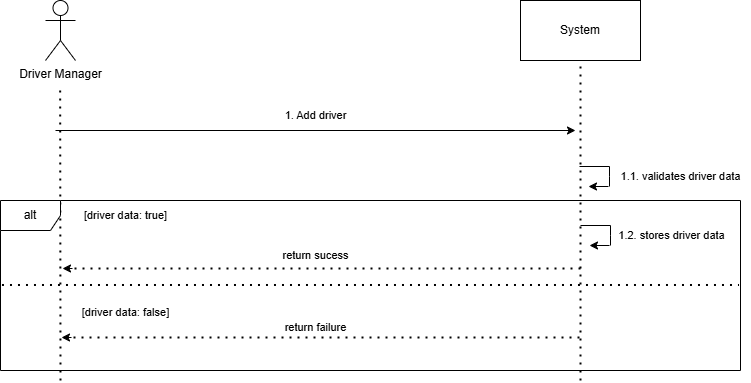

The diagram above was exported from draw.io. Its source (the exported page's mxGraphModel, read from the mxfile embedded in the PNG):
<mxGraphModel dx="868" dy="439" grid="1" gridSize="10" guides="1" tooltips="1" connect="1" arrows="1" fold="1" page="1" pageScale="1" pageWidth="850" pageHeight="1100" math="0" shadow="0">
  <root>
    <mxCell id="0" />
    <mxCell id="1" parent="0" />
    <mxCell id="2H6iS5nJ9nSPPpHvaC64-1" value="Driver Manager" style="shape=umlActor;verticalLabelPosition=bottom;verticalAlign=top;html=1;outlineConnect=0;" parent="1" vertex="1">
      <mxGeometry x="115" y="50" width="30" height="60" as="geometry" />
    </mxCell>
    <mxCell id="2H6iS5nJ9nSPPpHvaC64-2" value="System" style="rounded=0;whiteSpace=wrap;html=1;" parent="1" vertex="1">
      <mxGeometry x="590" y="50" width="120" height="60" as="geometry" />
    </mxCell>
    <mxCell id="2H6iS5nJ9nSPPpHvaC64-3" value="" style="endArrow=none;dashed=1;html=1;dashPattern=1 3;strokeWidth=2;rounded=0;" parent="1" edge="1">
      <mxGeometry width="50" height="50" relative="1" as="geometry">
        <mxPoint x="130" y="430" as="sourcePoint" />
        <mxPoint x="129.66000000000003" y="140" as="targetPoint" />
      </mxGeometry>
    </mxCell>
    <mxCell id="2H6iS5nJ9nSPPpHvaC64-4" value="" style="endArrow=none;dashed=1;html=1;dashPattern=1 3;strokeWidth=2;rounded=0;entryX=0.5;entryY=1;entryDx=0;entryDy=0;" parent="1" target="2H6iS5nJ9nSPPpHvaC64-2" edge="1">
      <mxGeometry width="50" height="50" relative="1" as="geometry">
        <mxPoint x="650" y="430" as="sourcePoint" />
        <mxPoint x="649.6600000000001" y="140" as="targetPoint" />
      </mxGeometry>
    </mxCell>
    <mxCell id="2H6iS5nJ9nSPPpHvaC64-7" value="" style="endArrow=none;html=1;rounded=0;" parent="1" edge="1">
      <mxGeometry width="50" height="50" relative="1" as="geometry">
        <mxPoint x="649" y="216" as="sourcePoint" />
        <mxPoint x="679" y="216" as="targetPoint" />
      </mxGeometry>
    </mxCell>
    <mxCell id="2H6iS5nJ9nSPPpHvaC64-8" value="" style="endArrow=none;html=1;rounded=0;" parent="1" edge="1">
      <mxGeometry width="50" height="50" relative="1" as="geometry">
        <mxPoint x="679" y="236" as="sourcePoint" />
        <mxPoint x="679" y="216" as="targetPoint" />
        <Array as="points">
          <mxPoint x="679" y="226" />
        </Array>
      </mxGeometry>
    </mxCell>
    <mxCell id="2H6iS5nJ9nSPPpHvaC64-9" value="" style="endArrow=classic;html=1;rounded=0;" parent="1" edge="1">
      <mxGeometry width="50" height="50" relative="1" as="geometry">
        <mxPoint x="678" y="236" as="sourcePoint" />
        <mxPoint x="658" y="236" as="targetPoint" />
      </mxGeometry>
    </mxCell>
    <mxCell id="2H6iS5nJ9nSPPpHvaC64-10" value="1.1. validates driver data" style="text;html=1;align=center;verticalAlign=middle;resizable=0;points=[];autosize=1;strokeColor=none;fillColor=none;fontSize=11;" parent="1" vertex="1">
      <mxGeometry x="680" y="211" width="140" height="30" as="geometry" />
    </mxCell>
    <mxCell id="2H6iS5nJ9nSPPpHvaC64-11" value="alt" style="shape=umlFrame;whiteSpace=wrap;html=1;pointerEvents=0;" parent="1" vertex="1">
      <mxGeometry x="70" y="250" width="740" height="170" as="geometry" />
    </mxCell>
    <mxCell id="2H6iS5nJ9nSPPpHvaC64-12" value="" style="endArrow=none;dashed=1;html=1;dashPattern=1 3;strokeWidth=2;rounded=0;exitX=0.002;exitY=0.497;exitDx=0;exitDy=0;exitPerimeter=0;entryX=0.998;entryY=0.497;entryDx=0;entryDy=0;entryPerimeter=0;" parent="1" source="2H6iS5nJ9nSPPpHvaC64-11" target="2H6iS5nJ9nSPPpHvaC64-11" edge="1">
      <mxGeometry width="50" height="50" relative="1" as="geometry">
        <mxPoint x="70.00000000000001" y="308.62" as="sourcePoint" />
        <mxPoint x="700" y="311.3800000000001" as="targetPoint" />
        <Array as="points" />
      </mxGeometry>
    </mxCell>
    <mxCell id="2H6iS5nJ9nSPPpHvaC64-13" value="" style="endArrow=none;dashed=1;html=1;dashPattern=1 3;strokeWidth=2;rounded=0;" parent="1" edge="1">
      <mxGeometry width="50" height="50" relative="1" as="geometry">
        <mxPoint x="650" y="318" as="sourcePoint" />
        <mxPoint x="140" y="318" as="targetPoint" />
      </mxGeometry>
    </mxCell>
    <mxCell id="2H6iS5nJ9nSPPpHvaC64-14" value="" style="endArrow=classic;html=1;rounded=0;" parent="1" edge="1">
      <mxGeometry width="50" height="50" relative="1" as="geometry">
        <mxPoint x="142" y="318" as="sourcePoint" />
        <mxPoint x="132" y="318" as="targetPoint" />
      </mxGeometry>
    </mxCell>
    <mxCell id="2H6iS5nJ9nSPPpHvaC64-15" value="" style="endArrow=none;dashed=1;html=1;dashPattern=1 3;strokeWidth=2;rounded=0;" parent="1" edge="1">
      <mxGeometry width="50" height="50" relative="1" as="geometry">
        <mxPoint x="649" y="387" as="sourcePoint" />
        <mxPoint x="139" y="387" as="targetPoint" />
      </mxGeometry>
    </mxCell>
    <mxCell id="2H6iS5nJ9nSPPpHvaC64-16" value="" style="endArrow=classic;html=1;rounded=0;" parent="1" edge="1">
      <mxGeometry width="50" height="50" relative="1" as="geometry">
        <mxPoint x="141" y="387" as="sourcePoint" />
        <mxPoint x="131" y="387" as="targetPoint" />
      </mxGeometry>
    </mxCell>
    <mxCell id="2H6iS5nJ9nSPPpHvaC64-17" value="[driver data: true]" style="text;html=1;align=center;verticalAlign=middle;resizable=0;points=[];autosize=1;strokeColor=none;fillColor=none;fontSize=11;" parent="1" vertex="1">
      <mxGeometry x="140" y="250" width="110" height="30" as="geometry" />
    </mxCell>
    <mxCell id="2H6iS5nJ9nSPPpHvaC64-18" value="return sucess" style="text;html=1;align=center;verticalAlign=middle;resizable=0;points=[];autosize=1;strokeColor=none;fillColor=none;fontSize=11;" parent="1" vertex="1">
      <mxGeometry x="340" y="290" width="90" height="30" as="geometry" />
    </mxCell>
    <mxCell id="2H6iS5nJ9nSPPpHvaC64-19" value="return failure" style="text;html=1;align=center;verticalAlign=middle;resizable=0;points=[];autosize=1;strokeColor=none;fillColor=none;fontSize=11;" parent="1" vertex="1">
      <mxGeometry x="340" y="362" width="90" height="30" as="geometry" />
    </mxCell>
    <mxCell id="2H6iS5nJ9nSPPpHvaC64-20" value="[driver data: false]" style="text;html=1;align=center;verticalAlign=middle;resizable=0;points=[];autosize=1;strokeColor=none;fillColor=none;fontSize=11;" parent="1" vertex="1">
      <mxGeometry x="140" y="347" width="110" height="30" as="geometry" />
    </mxCell>
    <mxCell id="2H6iS5nJ9nSPPpHvaC64-24" value="" style="endArrow=classic;html=1;rounded=0;" parent="1" edge="1">
      <mxGeometry width="50" height="50" relative="1" as="geometry">
        <mxPoint x="125" y="180" as="sourcePoint" />
        <mxPoint x="645" y="180" as="targetPoint" />
      </mxGeometry>
    </mxCell>
    <mxCell id="2H6iS5nJ9nSPPpHvaC64-25" value="1. Add driver" style="text;html=1;align=center;verticalAlign=middle;resizable=0;points=[];autosize=1;strokeColor=none;fillColor=none;fontSize=11;" parent="1" vertex="1">
      <mxGeometry x="340" y="150" width="90" height="30" as="geometry" />
    </mxCell>
    <mxCell id="2H6iS5nJ9nSPPpHvaC64-26" value="" style="endArrow=none;html=1;rounded=0;" parent="1" edge="1">
      <mxGeometry width="50" height="50" relative="1" as="geometry">
        <mxPoint x="650" y="275" as="sourcePoint" />
        <mxPoint x="680" y="275" as="targetPoint" />
      </mxGeometry>
    </mxCell>
    <mxCell id="2H6iS5nJ9nSPPpHvaC64-27" value="" style="endArrow=none;html=1;rounded=0;" parent="1" edge="1">
      <mxGeometry width="50" height="50" relative="1" as="geometry">
        <mxPoint x="680" y="295" as="sourcePoint" />
        <mxPoint x="680" y="275" as="targetPoint" />
        <Array as="points">
          <mxPoint x="680" y="285" />
        </Array>
      </mxGeometry>
    </mxCell>
    <mxCell id="2H6iS5nJ9nSPPpHvaC64-28" value="" style="endArrow=classic;html=1;rounded=0;" parent="1" edge="1">
      <mxGeometry width="50" height="50" relative="1" as="geometry">
        <mxPoint x="679" y="295" as="sourcePoint" />
        <mxPoint x="659" y="295" as="targetPoint" />
      </mxGeometry>
    </mxCell>
    <mxCell id="2H6iS5nJ9nSPPpHvaC64-29" value="1.2. stores driver data" style="text;html=1;align=center;verticalAlign=middle;resizable=0;points=[];autosize=1;strokeColor=none;fillColor=none;fontSize=11;" parent="1" vertex="1">
      <mxGeometry x="676" y="270" width="130" height="30" as="geometry" />
    </mxCell>
  </root>
</mxGraphModel>